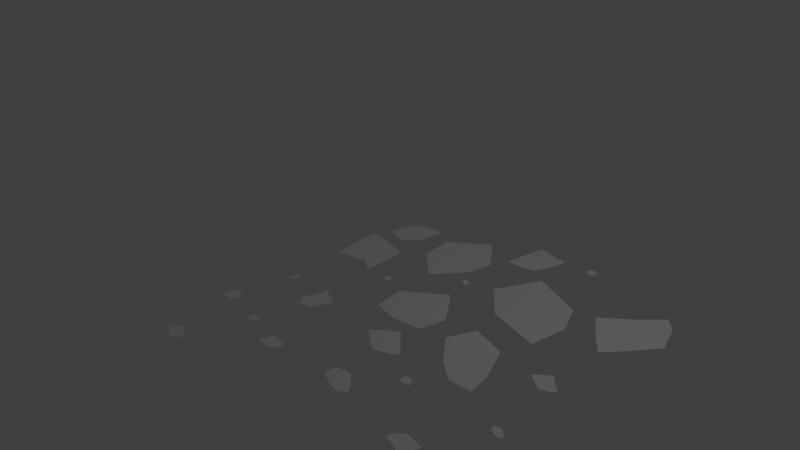 # Source: glass.blend  (saved by Blender 2.79.0; exported with 4.5.12 LTS)
import bpy
from mathutils import Matrix  # noqa: F401  (used for matrix-valued properties, if any)

bpy.ops.wm.read_factory_settings(use_empty=True)
scene = bpy.context.scene
scene.name = 'Scene'

# ---- collections
col_collection_1 = bpy.data.collections.new('Collection 1'); scene.collection.children.link(col_collection_1)

# ---- world
world_world = bpy.data.worlds.new('World'); scene.world = world_world
world_world.color = (0.05088, 0.05088, 0.05088)
world_world.use_sun_shadow = False
world_world.sun_shadow_jitter_overblur = 0.0
world_world.cycles.sampling_method = 'MANUAL'

# ---- cameras
cam_camera = bpy.data.cameras.new('Camera')
cam_camera.clip_end = 100.0
cam_camera.lens = 35.0
cam_camera.sensor_width = 32.0
cam_camera.sensor_height = 18.0
cam_camera.ortho_scale = 7.314
cam_camera.dof.focus_distance = 0.0
cam_camera.dof.aperture_fstop = 128.0

# ---- lights
light_lamp = bpy.data.lights.new('Lamp', 'POINT')
light_lamp.transmission_factor = 0.0
light_lamp.cutoff_distance = 30.0
light_lamp.energy = 100.0
light_lamp.shadow_buffer_clip_start = 1.001
light_lamp.shadow_soft_size = 0.1
light_lamp.shadow_maximum_resolution = 0.006
light_lamp.use_absolute_resolution = True

# ---- meshes
me_plane_026 = bpy.data.meshes.new('Plane.026')
me_plane_026.from_pydata([(-1.073, -0.9064, 0.0), (0.9827, -1.526, 0.0), (-1.322, 1.494, 0.0), (0.9496, 1.109, 0.0), (-1.231, 0.3543, 0.0), (1.566, -0.2625, 0.0), (0.06883, -1.513, 0.0), (-0.1813, 2.6, 0.0), (-0.2781, 0.03655, 0.0), (-6.564, -26.33, 0.0), (-7.73, -33.1, 0.0), (-2.838, -25.88, 0.0), (-3.622, -34.16, 0.0), (-4.605, -26.0, 0.0), (-5.951, -33.31, 0.0), (-7.593, -30.45, 0.0), (-3.143, -29.9, 0.0), (-5.324, -29.44, 0.0), (-1.82, 86.29, 0.0), (-7.506, 103.4, 0.0), (-6.726, 62.17, 0.0), (-14.62, 79.11, 0.0), (-4.291, 73.46, 0.0), (-10.32, 92.54, 0.0), (-4.821, 98.73, 0.0), (-10.67, 69.92, 0.0), (-7.0, 82.97, 0.0), (-17.87, -12.07, 0.0), (-15.66, -10.99, 0.0), (-18.2, -9.306, 0.0), (-16.88, -8.281, 0.0), (-18.03, -10.66, 0.0), (-16.19, -9.053, 0.0), (-16.83, -12.38, 0.0), (-17.53, -8.767, 0.0), (-17.38, -10.1, 0.0), (-56.73, 48.73, 0.0), (-55.5, 69.35, 0.0), (-61.34, 49.44, 0.0), (-61.17, 62.29, 0.0), (-59.07, 49.15, 0.0), (-59.1, 67.3, 0.0), (-54.91, 57.36, 0.0), (-61.29, 55.94, 0.0), (-59.07, 55.6, 0.0), (-37.17, 50.46, 0.0), (-35.55, 49.21, 0.0), (-36.96, 52.57, 0.0), (-35.93, 52.07, 0.0), (-37.06, 51.53, 0.0), (-35.6, 50.95, 0.0), (-36.54, 49.33, 0.0), (-36.44, 52.33, 0.0), (-36.54, 51.31, 0.0), (-45.22, 22.02, 0.0), (-44.37, 23.79, 0.0), (-46.48, 23.34, 0.0), (-45.65, 25.77, 0.0), (-45.89, 22.68, 0.0), (-44.94, 24.57, 0.0), (-44.6, 22.98, 0.0), (-46.1, 24.55, 0.0), (-45.41, 23.54, 0.0), (-55.58, -8.727, 0.0), (-55.8, -12.0, 0.0), (-54.25, -9.539, 0.0), (-54.55, -12.54, 0.0), (-54.92, -9.146, 0.0), (-55.25, -13.39, 0.0), (-55.54, -10.65, 0.0), (-54.39, -11.06, 0.0), (-55.05, -10.66, 0.0), (-45.43, -41.58, 0.0), (-45.25, -38.24, 0.0), (-47.06, -42.86, 0.0), (-47.12, -38.95, 0.0), (-46.28, -42.3, 0.0), (-46.05, -38.66, 0.0), (-45.18, -39.46, 0.0), (-47.12, -40.98, 0.0), (-46.13, -40.56, 0.0), (-36.31, -43.6, 0.0), (-35.99, -37.64, 0.0), (-39.22, -45.87, 0.0), (-39.34, -38.91, 0.0), (-37.83, -44.87, 0.0), (-37.42, -38.38, 0.0), (-35.86, -39.8, 0.0), (-39.34, -42.53, 0.0), (-37.57, -41.78, 0.0), (-48.66, -74.54, 0.0), (-46.78, -70.59, 0.0), (-51.47, -71.6, 0.0), (-49.64, -66.2, 0.0), (-50.16, -73.07, 0.0), (-48.05, -68.87, 0.0), (-47.28, -72.42, 0.0), (-50.64, -68.91, 0.0), (-49.1, -71.17, 0.0), (-27.53, 104.0, 0.0), (-26.5, 101.8, 0.0), (-26.61, 106.5, 0.0), (-25.65, 104.5, 0.0), (-27.06, 105.2, 0.0), (-25.66, 102.6, 0.0), (-27.25, 101.9, 0.0), (-26.12, 105.5, 0.0), (-26.57, 104.3, 0.0), (-57.13, -40.22, 0.0), (-55.32, -43.97, 0.0), (-55.52, -35.85, 0.0), (-53.84, -39.36, 0.0), (-56.3, -38.01, 0.0), (-53.85, -42.64, 0.0), (-56.63, -43.88, 0.0), (-54.66, -37.59, 0.0), (-55.43, -39.69, 0.0), (-4.538, 27.54, 0.0), (-2.262, 32.31, 0.0), (-7.928, 31.09, 0.0), (-5.712, 37.61, 0.0), (-6.339, 29.32, 0.0), (-3.801, 34.39, 0.0), (-2.869, 30.11, 0.0), (-6.919, 34.34, 0.0), (-5.069, 31.61, 0.0), (-25.35, -33.76, 0.0), (-20.52, -35.21, 0.0), (-25.93, -28.11, 0.0), (-20.59, -29.02, 0.0), (-25.72, -30.79, 0.0), (-19.14, -32.24, 0.0), (-22.66, -35.18, 0.0), (-23.25, -25.51, 0.0), (-23.48, -31.54, 0.0), (-23.43, 18.1, 0.0), (-13.65, 2.865, 0.0), (-22.24, 31.71, 0.0), (-11.13, 16.4, 0.0), (-22.94, 25.4, 0.0), (-9.408, 5.826, 0.0), (-18.26, 8.307, 0.0), (-15.34, 30.59, 0.0), (-18.44, 18.19, 0.0), (-32.93, 82.61, 0.0), (-32.42, 100.7, 0.0), (-38.36, 78.41, 0.0), (-38.69, 100.1, 0.0), (-35.77, 80.15, 0.0), (-35.09, 99.8, 0.0), (-32.15, 93.9, 0.0), (-38.63, 88.85, 0.0), (-35.32, 89.46, 0.0), (-26.95, -10.61, 0.0), (-23.31, -3.015, 0.0), (-32.35, -4.954, 0.0), (-28.82, 5.444, 0.0), (-29.82, -7.78, 0.0), (-25.77, 0.2983, 0.0), (-24.28, -6.526, 0.0), (-30.74, 0.2204, 0.0), (-27.79, -4.128, 0.0), (-31.6, 57.61, 0.0), (-14.3, 44.23, 0.0), (-29.37, 80.23, 0.0), (-18.38, 74.87, 0.0), (-30.42, 69.08, 0.0), (-14.79, 62.87, 0.0), (-24.82, 45.57, 0.0), (-23.8, 77.7, 0.0), (-24.87, 66.79, 0.0), (-51.55, 66.05, 0.0), (-42.56, 41.16, 0.0), (-45.47, 82.59, 0.0), (-39.11, 69.31, 0.0), (-48.43, 74.4, 0.0), (-39.12, 56.67, 0.0), (-49.41, 50.78, 0.0), (-42.21, 76.01, 0.0), (-45.15, 68.04, 0.0), (-47.35, -4.487, 0.0), (-48.05, -15.0, 0.0), (-43.05, -7.097, 0.0), (-44.03, -16.73, 0.0), (-45.2, -5.835, 0.0), (-46.29, -19.47, 0.0), (-47.21, -10.68, 0.0), (-43.51, -11.98, 0.0), (-45.62, -10.71, 0.0), (-40.24, 22.23, 0.0), (-33.39, 8.051, 0.0), (-34.15, 38.76, 0.0), (-27.8, 25.49, 0.0), (-37.12, 30.57, 0.0), (-27.85, 13.06, 0.0), (-38.37, 8.38, 0.0), (-30.9, 32.18, 0.0), (-33.83, 24.21, 0.0), (-59.44, 16.84, 0.0), (-50.37, 19.92, 0.0), (-62.55, 41.23, 0.0), (-52.44, 41.74, 0.0), (-61.2, 29.53, 0.0), (-51.43, 30.88, 0.0), (-53.21, 23.26, 0.0), (-57.7, 41.98, 0.0), (-56.47, 30.6, 0.0), (-1.073, -0.9064, 0.08352), (0.9827, -1.526, 0.08352), (-1.322, 1.494, 0.08352), (0.9496, 1.109, 0.08352), (-1.231, 0.3543, 0.08352), (1.566, -0.2625, 0.08352), (0.06883, -1.513, 0.08352), (-0.1813, 2.6, 0.08352), (-0.2781, 0.03655, 0.08352), (-6.564, -26.33, 0.08352), (-7.73, -33.1, 0.08352), (-2.838, -25.88, 0.08352), (-3.622, -34.16, 0.08352), (-4.605, -26.0, 0.08352), (-5.951, -33.31, 0.08352), (-7.593, -30.45, 0.08352), (-3.143, -29.9, 0.08352), (-5.324, -29.44, 0.08352), (-1.82, 86.29, 0.08352), (-7.506, 103.4, 0.08352), (-6.726, 62.17, 0.08352), (-14.62, 79.11, 0.08352), (-4.291, 73.46, 0.08352), (-10.32, 92.54, 0.08352), (-4.821, 98.73, 0.08352), (-10.67, 69.92, 0.08352), (-7.0, 82.97, 0.08352), (-17.87, -12.07, 0.08352), (-15.66, -10.99, 0.08352), (-18.2, -9.306, 0.08352), (-16.88, -8.281, 0.08352), (-18.03, -10.66, 0.08352), (-16.19, -9.053, 0.08352), (-16.83, -12.38, 0.08352), (-17.53, -8.767, 0.08352), (-17.38, -10.1, 0.08352), (-56.73, 48.73, 0.08352), (-55.5, 69.35, 0.08352), (-61.34, 49.44, 0.08352), (-61.17, 62.29, 0.08352), (-59.07, 49.15, 0.08352), (-59.1, 67.3, 0.08352), (-54.91, 57.36, 0.08352), (-61.29, 55.94, 0.08352), (-59.07, 55.6, 0.08352), (-37.17, 50.46, 0.08352), (-35.55, 49.21, 0.08352), (-36.96, 52.57, 0.08352), (-35.93, 52.07, 0.08352), (-37.06, 51.53, 0.08352), (-35.6, 50.95, 0.08352), (-36.54, 49.33, 0.08352), (-36.44, 52.33, 0.08352), (-36.54, 51.31, 0.08352), (-45.22, 22.02, 0.08352), (-44.37, 23.79, 0.08352), (-46.48, 23.34, 0.08352), (-45.65, 25.77, 0.08352), (-45.89, 22.68, 0.08352), (-44.94, 24.57, 0.08352), (-44.6, 22.98, 0.08352), (-46.1, 24.55, 0.08352), (-45.41, 23.54, 0.08352), (-55.58, -8.727, 0.08352), (-55.8, -12.0, 0.08352), (-54.25, -9.539, 0.08352), (-54.55, -12.54, 0.08352), (-54.92, -9.146, 0.08352), (-55.25, -13.39, 0.08352), (-55.54, -10.65, 0.08352), (-54.39, -11.06, 0.08352), (-55.05, -10.66, 0.08352), (-45.43, -41.58, 0.08352), (-45.25, -38.24, 0.08352), (-47.06, -42.86, 0.08352), (-47.12, -38.95, 0.08352), (-46.28, -42.3, 0.08352), (-46.05, -38.66, 0.08352), (-45.18, -39.46, 0.08352), (-47.12, -40.98, 0.08352), (-46.13, -40.56, 0.08352), (-36.31, -43.6, 0.08352), (-35.99, -37.64, 0.08352), (-39.22, -45.87, 0.08352), (-39.34, -38.91, 0.08352), (-37.83, -44.87, 0.08352), (-37.42, -38.38, 0.08352), (-35.86, -39.8, 0.08352), (-39.34, -42.53, 0.08352), (-37.57, -41.78, 0.08352), (-48.66, -74.54, 0.08352), (-46.78, -70.59, 0.08352), (-51.47, -71.6, 0.08352), (-49.64, -66.2, 0.08352), (-50.16, -73.07, 0.08352), (-48.05, -68.87, 0.08352), (-47.28, -72.42, 0.08352), (-50.64, -68.91, 0.08352), (-49.1, -71.17, 0.08352), (-27.53, 104.0, 0.08352), (-26.5, 101.8, 0.08352), (-26.61, 106.5, 0.08352), (-25.65, 104.5, 0.08352), (-27.06, 105.2, 0.08352), (-25.66, 102.6, 0.08352), (-27.25, 101.9, 0.08352), (-26.12, 105.5, 0.08352), (-26.57, 104.3, 0.08352), (-57.13, -40.22, 0.08352), (-55.32, -43.97, 0.08352), (-55.52, -35.85, 0.08352), (-53.84, -39.36, 0.08352), (-56.3, -38.01, 0.08352), (-53.85, -42.64, 0.08352), (-56.63, -43.88, 0.08352), (-54.66, -37.59, 0.08352), (-55.43, -39.69, 0.08352), (-4.538, 27.54, 0.08352), (-2.262, 32.31, 0.08352), (-7.928, 31.09, 0.08352), (-5.712, 37.61, 0.08352), (-6.339, 29.32, 0.08352), (-3.801, 34.39, 0.08352), (-2.869, 30.11, 0.08352), (-6.919, 34.34, 0.08352), (-5.069, 31.61, 0.08352), (-25.35, -33.76, 0.08352), (-20.52, -35.21, 0.08352), (-25.93, -28.11, 0.08352), (-20.59, -29.02, 0.08352), (-25.72, -30.79, 0.08352), (-19.14, -32.24, 0.08352), (-22.66, -35.18, 0.08352), (-23.25, -25.51, 0.08352), (-23.48, -31.54, 0.08352), (-23.43, 18.1, 0.08352), (-13.65, 2.865, 0.08352), (-22.24, 31.71, 0.08352), (-11.13, 16.4, 0.08352), (-22.94, 25.4, 0.08352), (-9.408, 5.826, 0.08352), (-18.26, 8.307, 0.08352), (-15.34, 30.59, 0.08352), (-18.44, 18.19, 0.08352), (-32.93, 82.61, 0.08352), (-32.42, 100.7, 0.08352), (-38.36, 78.41, 0.08352), (-38.69, 100.1, 0.08352), (-35.77, 80.15, 0.08352), (-35.09, 99.8, 0.08352), (-32.15, 93.9, 0.08352), (-38.63, 88.85, 0.08352), (-35.32, 89.46, 0.08352), (-26.95, -10.61, 0.08352), (-23.31, -3.015, 0.08352), (-32.35, -4.954, 0.08352), (-28.82, 5.444, 0.08352), (-29.82, -7.78, 0.08352), (-25.77, 0.2983, 0.08352), (-24.28, -6.526, 0.08352), (-30.74, 0.2204, 0.08352), (-27.79, -4.128, 0.08352), (-31.6, 57.61, 0.08352), (-14.3, 44.23, 0.08352), (-29.37, 80.23, 0.08352), (-18.38, 74.87, 0.08352), (-30.42, 69.08, 0.08352), (-14.79, 62.87, 0.08352), (-24.82, 45.57, 0.08352), (-23.8, 77.7, 0.08352), (-24.87, 66.79, 0.08352), (-51.55, 66.05, 0.08352), (-42.56, 41.16, 0.08352), (-45.47, 82.59, 0.08352), (-39.11, 69.31, 0.08352), (-48.43, 74.4, 0.08352), (-39.12, 56.67, 0.08352), (-49.41, 50.78, 0.08352), (-42.21, 76.01, 0.08352), (-45.15, 68.04, 0.08352), (-47.35, -4.487, 0.08352), (-48.05, -15.0, 0.08352), (-43.05, -7.097, 0.08352), (-44.03, -16.73, 0.08352), (-45.2, -5.835, 0.08352), (-46.29, -19.47, 0.08352), (-47.21, -10.68, 0.08352), (-43.51, -11.98, 0.08352), (-45.62, -10.71, 0.08352), (-40.24, 22.23, 0.08352), (-33.39, 8.051, 0.08352), (-34.15, 38.76, 0.08352), (-27.8, 25.49, 0.08352), (-37.12, 30.57, 0.08352), (-27.85, 13.06, 0.08352), (-38.37, 8.38, 0.08352), (-30.9, 32.18, 0.08352), (-33.83, 24.21, 0.08352), (-59.44, 16.84, 0.08352), (-50.37, 19.92, 0.08352), (-62.55, 41.23, 0.08352), (-52.44, 41.74, 0.08352), (-61.2, 29.53, 0.08352), (-51.43, 30.88, 0.08352), (-53.21, 23.26, 0.08352), (-57.7, 41.98, 0.08352), (-56.47, 30.6, 0.08352)], [], [(8, 7, 3, 5), (6, 8, 5, 1), (0, 4, 8, 6), (4, 2, 7, 8), (17, 16, 12, 14), (15, 17, 14, 10), (9, 13, 17, 15), (13, 11, 16, 17), (26, 25, 21, 23), (24, 26, 23, 19), (18, 22, 26, 24), (22, 20, 25, 26), (35, 34, 30, 32), (33, 35, 32, 28), (27, 31, 35, 33), (31, 29, 34, 35), (44, 43, 39, 41), (42, 44, 41, 37), (36, 40, 44, 42), (40, 38, 43, 44), (53, 52, 48, 50), (51, 53, 50, 46), (45, 49, 53, 51), (49, 47, 52, 53), (62, 61, 57, 59), (60, 62, 59, 55), (54, 58, 62, 60), (58, 56, 61, 62), (71, 70, 66, 68), (69, 71, 68, 64), (63, 67, 71, 69), (67, 65, 70, 71), (80, 79, 75, 77), (78, 80, 77, 73), (72, 76, 80, 78), (76, 74, 79, 80), (89, 88, 84, 86), (87, 89, 86, 82), (81, 85, 89, 87), (85, 83, 88, 89), (98, 97, 93, 95), (96, 98, 95, 91), (90, 94, 98, 96), (94, 92, 97, 98), (107, 106, 102, 104), (105, 107, 104, 100), (99, 103, 107, 105), (103, 101, 106, 107), (116, 115, 111, 113), (114, 116, 113, 109), (108, 112, 116, 114), (112, 110, 115, 116), (125, 124, 120, 122), (123, 125, 122, 118), (117, 121, 125, 123), (121, 119, 124, 125), (134, 133, 129, 131), (132, 134, 131, 127), (126, 130, 134, 132), (130, 128, 133, 134), (143, 142, 138, 140), (141, 143, 140, 136), (135, 139, 143, 141), (139, 137, 142, 143), (152, 151, 147, 149), (150, 152, 149, 145), (144, 148, 152, 150), (148, 146, 151, 152), (161, 160, 156, 158), (159, 161, 158, 154), (153, 157, 161, 159), (157, 155, 160, 161), (170, 169, 165, 167), (168, 170, 167, 163), (162, 166, 170, 168), (166, 164, 169, 170), (179, 178, 174, 176), (177, 179, 176, 172), (171, 175, 179, 177), (175, 173, 178, 179), (188, 187, 183, 185), (186, 188, 185, 181), (180, 184, 188, 186), (184, 182, 187, 188), (197, 196, 192, 194), (195, 197, 194, 190), (189, 193, 197, 195), (193, 191, 196, 197), (206, 205, 201, 203), (204, 206, 203, 199), (198, 202, 206, 204), (202, 200, 205, 206), (215, 212, 210, 214), (213, 208, 212, 215), (207, 213, 215, 211), (211, 215, 214, 209), (224, 221, 219, 223), (222, 217, 221, 224), (216, 222, 224, 220), (220, 224, 223, 218), (233, 230, 228, 232), (231, 226, 230, 233), (225, 231, 233, 229), (229, 233, 232, 227), (242, 239, 237, 241), (240, 235, 239, 242), (234, 240, 242, 238), (238, 242, 241, 236), (251, 248, 246, 250), (249, 244, 248, 251), (243, 249, 251, 247), (247, 251, 250, 245), (260, 257, 255, 259), (258, 253, 257, 260), (252, 258, 260, 256), (256, 260, 259, 254), (269, 266, 264, 268), (267, 262, 266, 269), (261, 267, 269, 265), (265, 269, 268, 263), (278, 275, 273, 277), (276, 271, 275, 278), (270, 276, 278, 274), (274, 278, 277, 272), (287, 284, 282, 286), (285, 280, 284, 287), (279, 285, 287, 283), (283, 287, 286, 281), (296, 293, 291, 295), (294, 289, 293, 296), (288, 294, 296, 292), (292, 296, 295, 290), (305, 302, 300, 304), (303, 298, 302, 305), (297, 303, 305, 301), (301, 305, 304, 299), (314, 311, 309, 313), (312, 307, 311, 314), (306, 312, 314, 310), (310, 314, 313, 308), (323, 320, 318, 322), (321, 316, 320, 323), (315, 321, 323, 319), (319, 323, 322, 317), (332, 329, 327, 331), (330, 325, 329, 332), (324, 330, 332, 328), (328, 332, 331, 326), (341, 338, 336, 340), (339, 334, 338, 341), (333, 339, 341, 337), (337, 341, 340, 335), (350, 347, 345, 349), (348, 343, 347, 350), (342, 348, 350, 346), (346, 350, 349, 344), (359, 356, 354, 358), (357, 352, 356, 359), (351, 357, 359, 355), (355, 359, 358, 353), (368, 365, 363, 367), (366, 361, 365, 368), (360, 366, 368, 364), (364, 368, 367, 362), (377, 374, 372, 376), (375, 370, 374, 377), (369, 375, 377, 373), (373, 377, 376, 371), (386, 383, 381, 385), (384, 379, 383, 386), (378, 384, 386, 382), (382, 386, 385, 380), (395, 392, 390, 394), (393, 388, 392, 395), (387, 393, 395, 391), (391, 395, 394, 389), (404, 401, 399, 403), (402, 397, 401, 404), (396, 402, 404, 400), (400, 404, 403, 398), (413, 410, 408, 412), (411, 406, 410, 413), (405, 411, 413, 409), (409, 413, 412, 407), (130, 126, 333, 337), (198, 204, 411, 405), (14, 12, 219, 221), (164, 166, 373, 371), (132, 127, 334, 339), (201, 205, 412, 408), (16, 11, 218, 223), (163, 167, 374, 370), (45, 51, 258, 252), (131, 129, 336, 338), (11, 13, 220, 218), (48, 52, 259, 255), (133, 128, 335, 340), (10, 14, 221, 217), (94, 90, 297, 301), (162, 168, 375, 369), (128, 130, 337, 335), (96, 91, 298, 303), (165, 169, 376, 372), (127, 131, 338, 334), (9, 15, 222, 216), (95, 93, 300, 302), (12, 16, 223, 219), (97, 92, 299, 304), (58, 54, 261, 265), (126, 132, 339, 333), (92, 94, 301, 299), (60, 55, 262, 267), (129, 133, 340, 336), (91, 95, 302, 298), (175, 171, 378, 382), (59, 57, 264, 266), (177, 172, 379, 384), (61, 56, 263, 268), (22, 18, 225, 229), (90, 96, 303, 297), (176, 174, 381, 383), (56, 58, 265, 263), (24, 19, 226, 231), (93, 97, 304, 300), (178, 173, 380, 385), (55, 59, 266, 262), (139, 135, 342, 346), (23, 21, 228, 230), (173, 175, 382, 380), (141, 136, 343, 348), (25, 20, 227, 232), (172, 176, 383, 379), (54, 60, 267, 261), (140, 138, 345, 347), (20, 22, 229, 227), (57, 61, 268, 264), (142, 137, 344, 349), (19, 23, 230, 226), (103, 99, 306, 310), (171, 177, 384, 378), (137, 139, 346, 344), (105, 100, 307, 312), (174, 178, 385, 381), (136, 140, 347, 343), (18, 24, 231, 225), (104, 102, 309, 311), (21, 25, 232, 228), (106, 101, 308, 313), (67, 63, 270, 274), (135, 141, 348, 342), (101, 103, 310, 308), (69, 64, 271, 276), (138, 142, 349, 345), (100, 104, 311, 307), (184, 180, 387, 391), (68, 66, 273, 275), (186, 181, 388, 393), (70, 65, 272, 277), (31, 27, 234, 238), (99, 105, 312, 306), (185, 183, 390, 392), (65, 67, 274, 272), (33, 28, 235, 240), (102, 106, 313, 309), (187, 182, 389, 394), (64, 68, 275, 271), (148, 144, 351, 355), (32, 30, 237, 239), (182, 184, 391, 389), (150, 145, 352, 357), (34, 29, 236, 241), (181, 185, 392, 388), (63, 69, 276, 270), (149, 147, 354, 356), (29, 31, 238, 236), (66, 70, 277, 273), (151, 146, 353, 358), (28, 32, 239, 235), (112, 108, 315, 319), (180, 186, 393, 387), (146, 148, 355, 353), (114, 109, 316, 321), (183, 187, 394, 390), (145, 149, 356, 352), (27, 33, 240, 234), (113, 111, 318, 320), (30, 34, 241, 237), (115, 110, 317, 322), (76, 72, 279, 283), (144, 150, 357, 351), (110, 112, 319, 317), (78, 73, 280, 285), (147, 151, 358, 354), (109, 113, 320, 316), (193, 189, 396, 400), (77, 75, 282, 284), (195, 190, 397, 402), (79, 74, 281, 286), (40, 36, 243, 247), (108, 114, 321, 315), (194, 192, 399, 401), (74, 76, 283, 281), (42, 37, 244, 249), (111, 115, 322, 318), (196, 191, 398, 403), (73, 77, 284, 280), (157, 153, 360, 364), (41, 39, 246, 248), (191, 193, 400, 398), (159, 154, 361, 366), (43, 38, 245, 250), (190, 194, 401, 397), (4, 0, 207, 211), (72, 78, 285, 279), (158, 156, 363, 365), (38, 40, 247, 245), (6, 1, 208, 213), (75, 79, 286, 282), (160, 155, 362, 367), (37, 41, 248, 244), (121, 117, 324, 328), (189, 195, 402, 396), (5, 3, 210, 212), (155, 157, 364, 362), (123, 118, 325, 330), (192, 196, 403, 399), (7, 2, 209, 214), (154, 158, 365, 361), (36, 42, 249, 243), (122, 120, 327, 329), (2, 4, 211, 209), (39, 43, 250, 246), (124, 119, 326, 331), (1, 5, 212, 208), (85, 81, 288, 292), (153, 159, 366, 360), (119, 121, 328, 326), (87, 82, 289, 294), (156, 160, 367, 363), (118, 122, 329, 325), (202, 198, 405, 409), (0, 6, 213, 207), (86, 84, 291, 293), (204, 199, 406, 411), (3, 7, 214, 210), (88, 83, 290, 295), (49, 45, 252, 256), (117, 123, 330, 324), (203, 201, 408, 410), (83, 85, 292, 290), (51, 46, 253, 258), (120, 124, 331, 327), (205, 200, 407, 412), (82, 86, 293, 289), (166, 162, 369, 373), (50, 48, 255, 257), (200, 202, 409, 407), (168, 163, 370, 375), (52, 47, 254, 259), (199, 203, 410, 406), (13, 9, 216, 220), (81, 87, 294, 288), (167, 165, 372, 374), (47, 49, 256, 254), (15, 10, 217, 222), (84, 88, 295, 291), (169, 164, 371, 376), (46, 50, 257, 253)])
_uv = me_plane_026.uv_layers.new(name='UVMap')
_uv.uv.foreach_set('vector', [0.01435, 0.9435, 0.03374, 0.9197, 0.03374, 0.9421, 0.02971, 0.9597, 0.006482, 0.9608, 0.01435, 0.9435, 0.02971, 0.9597, 0.01507, 0.9675, 0.0, 0.9467, 0.007589, 0.9336, 0.01435, 0.9435, 0.006482, 0.9608, 0.007589, 0.9336, 0.01494, 0.922, 0.03374, 0.9197, 0.01435, 0.9435, 0.5699, 0.9029, 0.5963, 0.9055, 0.5963, 0.9569, 0.5676, 0.9499, 0.5443, 0.918, 0.5699, 0.9029, 0.5676, 0.9499, 0.5462, 0.9497, 0.551, 0.8676, 0.5738, 0.861, 0.5699, 0.9029, 0.5443, 0.918, 0.5738, 0.861, 0.5946, 0.8572, 0.5963, 0.9055, 0.5699, 0.9029, 0.7811, 0.2395, 0.7676, 0.4015, 0.7005, 0.3023, 0.7206, 0.1345, 0.771, 0.04911, 0.7811, 0.2395, 0.7206, 0.1345, 0.729, 0.0, 0.8342, 0.1888, 0.8342, 0.3453, 0.7811, 0.2395, 0.771, 0.04911, 0.8342, 0.3453, 0.8312, 0.4837, 0.7676, 0.4015, 0.7811, 0.2395, 0.08035, 0.9477, 0.08035, 0.9637, 0.07189, 0.9686, 0.06481, 0.9584, 0.07717, 0.9197, 0.08035, 0.9477, 0.06481, 0.9584, 0.06136, 0.9346, 0.08899, 0.9249, 0.08891, 0.9419, 0.08035, 0.9477, 0.07717, 0.9197, 0.08891, 0.9419, 0.08899, 0.9583, 0.08035, 0.9637, 0.08035, 0.9477, 0.8978, 0.8324, 0.9244, 0.8359, 0.9244, 0.9121, 0.9009, 0.9726, 0.8487, 0.8544, 0.8978, 0.8324, 0.9009, 0.9726, 0.8583, 0.9979, 0.8684, 0.7507, 0.8964, 0.7551, 0.8978, 0.8324, 0.8487, 0.8544, 0.8964, 0.7551, 0.9235, 0.7581, 0.9244, 0.8359, 0.8978, 0.8324, 0.9341, 0.725, 0.9356, 0.7129, 0.9415, 0.7162, 0.9452, 0.7297, 0.9335, 0.7488, 0.9341, 0.725, 0.9452, 0.7297, 0.9452, 0.7506, 0.9263, 0.7351, 0.928, 0.7223, 0.9341, 0.725, 0.9335, 0.7488, 0.928, 0.7223, 0.9295, 0.7099, 0.9356, 0.7129, 0.9341, 0.725, 0.6848, 0.7349, 0.6963, 0.744, 0.6955, 0.7596, 0.6831, 0.7484, 0.6735, 0.7314, 0.6848, 0.7349, 0.6831, 0.7484, 0.6739, 0.7416, 0.6772, 0.7183, 0.6872, 0.7234, 0.6848, 0.7349, 0.6735, 0.7314, 0.6872, 0.7234, 0.6963, 0.7289, 0.6963, 0.744, 0.6848, 0.7349, 0.6821, 0.8337, 0.674, 0.8295, 0.6748, 0.8117, 0.6824, 0.8009, 0.688, 0.8334, 0.6821, 0.8337, 0.6824, 0.8009, 0.6901, 0.8171, 0.6901, 0.8564, 0.6818, 0.8519, 0.6821, 0.8337, 0.688, 0.8334, 0.6818, 0.8519, 0.6735, 0.8478, 0.674, 0.8295, 0.6821, 0.8337, 0.6849, 0.524, 0.6968, 0.519, 0.6968, 0.5433, 0.6839, 0.5468, 0.6735, 0.5373, 0.6849, 0.524, 0.6839, 0.5468, 0.6744, 0.5518, 0.6765, 0.5118, 0.6867, 0.5032, 0.6849, 0.524, 0.6735, 0.5373, 0.6867, 0.5032, 0.696, 0.4965, 0.6968, 0.519, 0.6849, 0.524, 0.3799, 0.7821, 0.401, 0.7731, 0.401, 0.8165, 0.378, 0.8228, 0.3595, 0.8057, 0.3799, 0.7821, 0.378, 0.8228, 0.361, 0.8317, 0.3648, 0.7603, 0.383, 0.745, 0.3799, 0.7821, 0.3595, 0.8057, 0.383, 0.745, 0.3996, 0.733, 0.401, 0.7731, 0.3799, 0.7821, 0.2563, 0.8411, 0.2818, 0.8615, 0.28, 0.8961, 0.2525, 0.8711, 0.2311, 0.8333, 0.2563, 0.8411, 0.2525, 0.8711, 0.2319, 0.856, 0.2394, 0.8041, 0.2616, 0.8156, 0.2563, 0.8411, 0.2311, 0.8333, 0.2616, 0.8156, 0.2818, 0.8277, 0.2818, 0.8615, 0.2563, 0.8411, 0.6851, 0.689, 0.6903, 0.6746, 0.6959, 0.6867, 0.6959, 0.7091, 0.677, 0.7177, 0.6851, 0.689, 0.6959, 0.7091, 0.686, 0.7183, 0.6735, 0.6926, 0.6791, 0.6775, 0.6851, 0.689, 0.677, 0.7177, 0.6791, 0.6775, 0.6844, 0.6627, 0.6903, 0.6746, 0.6851, 0.689, 0.2513, 0.9422, 0.2605, 0.9169, 0.2703, 0.9381, 0.2703, 0.9774, 0.2372, 0.9924, 0.2513, 0.9422, 0.2703, 0.9774, 0.2529, 0.9934, 0.2311, 0.9485, 0.2409, 0.9221, 0.2513, 0.9422, 0.2372, 0.9924, 0.2409, 0.9221, 0.2501, 0.8961, 0.2605, 0.9169, 0.2513, 0.9422, 0.5136, 0.9019, 0.5443, 0.9265, 0.5422, 0.9683, 0.509, 0.9381, 0.4833, 0.8925, 0.5136, 0.9019, 0.509, 0.9381, 0.4841, 0.9198, 0.4932, 0.8572, 0.52, 0.8712, 0.5136, 0.9019, 0.4833, 0.8925, 0.52, 0.8712, 0.5443, 0.8858, 0.5443, 0.9265, 0.5136, 0.9019, 0.7343, 0.9076, 0.7799, 0.8517, 0.7799, 0.9045, 0.7704, 0.9457, 0.7158, 0.9483, 0.7343, 0.9076, 0.7704, 0.9457, 0.736, 0.9642, 0.7005, 0.9152, 0.7184, 0.8843, 0.7343, 0.9076, 0.7158, 0.9483, 0.7184, 0.8843, 0.7357, 0.8571, 0.7799, 0.8517, 0.7343, 0.9076, 0.5961, 0.6648, 0.6735, 0.5328, 0.6735, 0.7103, 0.6574, 0.8376, 0.5646, 0.779, 0.5961, 0.6648, 0.6574, 0.8376, 0.5989, 0.8572, 0.5387, 0.6489, 0.569, 0.5666, 0.5961, 0.6648, 0.5646, 0.779, 0.569, 0.5666, 0.5984, 0.4965, 0.6735, 0.5328, 0.5961, 0.6648, 0.32, 0.8653, 0.3595, 0.8582, 0.3595, 0.9924, 0.3166, 0.9892, 0.2819, 0.9183, 0.32, 0.8653, 0.3166, 0.9892, 0.2847, 1.0, 0.2919, 0.7831, 0.3259, 0.7537, 0.32, 0.8653, 0.2819, 0.9183, 0.3259, 0.7537, 0.3569, 0.733, 0.3595, 0.8582, 0.32, 0.8653, 0.8827, 0.3682, 0.9317, 0.4075, 0.9283, 0.4741, 0.8753, 0.4261, 0.8342, 0.3533, 0.8827, 0.3682, 0.8753, 0.4261, 0.8357, 0.3969, 0.8501, 0.297, 0.8928, 0.3192, 0.8827, 0.3682, 0.8342, 0.3533, 0.8928, 0.3192, 0.9317, 0.3425, 0.9317, 0.4075, 0.8827, 0.3682, 0.08302, 0.1624, 0.09922, 0.03215, 0.163, 0.06767, 0.202, 0.2126, 0.07703, 0.4168, 0.08302, 0.1624, 0.202, 0.2126, 0.202, 0.436, 0.0, 0.2704, 0.01763, 0.1333, 0.08302, 0.1624, 0.07703, 0.4168, 0.01763, 0.1333, 0.03364, 0.0, 0.09922, 0.03215, 0.08302, 0.1624, 0.6286, 0.1744, 0.6636, 0.07885, 0.7005, 0.1591, 0.7005, 0.3106, 0.5779, 0.3812, 0.6286, 0.1744, 0.7005, 0.3106, 0.6596, 0.4965, 0.5522, 0.1982, 0.5894, 0.09816, 0.6286, 0.1744, 0.5779, 0.3812, 0.5894, 0.09816, 0.6247, 0.0, 0.6636, 0.07885, 0.6286, 0.1744, 0.9593, 0.4024, 0.9333, 0.3888, 0.9356, 0.3316, 0.9604, 0.297, 0.9783, 0.4015, 0.9593, 0.4024, 0.9604, 0.297, 0.9849, 0.349, 0.9849, 0.4754, 0.9583, 0.4609, 0.9593, 0.4024, 0.9783, 0.4015, 0.9583, 0.4609, 0.9317, 0.4476, 0.9333, 0.3888, 0.9593, 0.4024, 0.21, 0.6104, 0.2446, 0.5148, 0.2819, 0.5948, 0.2819, 0.7438, 0.1566, 0.8004, 0.21, 0.6104, 0.2819, 0.7438, 0.216, 0.8041, 0.1337, 0.6345, 0.1705, 0.5343, 0.21, 0.6104, 0.1566, 0.8004, 0.1705, 0.5343, 0.2055, 0.436, 0.2446, 0.5148, 0.21, 0.6104, 0.3449, 0.5958, 0.3438, 0.733, 0.2819, 0.7229, 0.2848, 0.5923, 0.3163, 0.5039, 0.3449, 0.5958, 0.2848, 0.5923, 0.2873, 0.4602, 0.3989, 0.436, 0.4023, 0.5896, 0.3449, 0.5958, 0.3163, 0.5039, 0.4023, 0.5896, 0.4023, 0.7308, 0.3438, 0.733, 0.3449, 0.5958, 0.9407, 0.6861, 0.956, 0.6699, 0.9601, 0.6874, 0.9601, 0.7099, 0.9328, 0.6688, 0.9414, 0.6621, 0.956, 0.6699, 0.9407, 0.6861, 0.9263, 0.6829, 0.9328, 0.6688, 0.9407, 0.6861, 0.9339, 0.696, 0.9339, 0.696, 0.9407, 0.6861, 0.9601, 0.7099, 0.9413, 0.7076, 0.6219, 0.9113, 0.6196, 0.8643, 0.6483, 0.8572, 0.6483, 0.9086, 0.5963, 0.8961, 0.5982, 0.8645, 0.6196, 0.8643, 0.6219, 0.9113, 0.6031, 0.9466, 0.5963, 0.8961, 0.6219, 0.9113, 0.6258, 0.9532, 0.6258, 0.9532, 0.6219, 0.9113, 0.6483, 0.9086, 0.6466, 0.9569, 0.08054, 0.6802, 0.0201, 0.7852, 0.0, 0.6174, 0.06703, 0.5182, 0.0705, 0.8706, 0.02848, 0.9197, 0.0201, 0.7852, 0.08054, 0.6802, 0.1337, 0.7309, 0.0705, 0.8706, 0.08054, 0.6802, 0.1337, 0.5744, 0.1337, 0.5744, 0.08054, 0.6802, 0.06703, 0.5182, 0.1307, 0.436, 0.05273, 0.9407, 0.03719, 0.9299, 0.04427, 0.9197, 0.05273, 0.9246, 0.04954, 0.9686, 0.03374, 0.9537, 0.03719, 0.9299, 0.05273, 0.9407, 0.06136, 0.9634, 0.04954, 0.9686, 0.05273, 0.9407, 0.06129, 0.9464, 0.06129, 0.9464, 0.05273, 0.9407, 0.05273, 0.9246, 0.06136, 0.93, 0.9735, 0.9162, 0.9765, 0.776, 1.0, 0.8365, 1.0, 0.9127, 0.9244, 0.8942, 0.9339, 0.7507, 0.9765, 0.776, 0.9735, 0.9162, 0.9441, 0.9979, 0.9244, 0.8942, 0.9735, 0.9162, 0.9721, 0.9935, 0.9721, 0.9935, 0.9735, 0.9162, 1.0, 0.9127, 0.9992, 0.9905, 0.1133, 0.9453, 0.1244, 0.9406, 0.1207, 0.9541, 0.1148, 0.9574, 0.1127, 0.9215, 0.1244, 0.9197, 0.1244, 0.9406, 0.1133, 0.9453, 0.1055, 0.9352, 0.1127, 0.9215, 0.1133, 0.9453, 0.1072, 0.948, 0.1072, 0.948, 0.1133, 0.9453, 0.1148, 0.9574, 0.1087, 0.9604, 0.6848, 0.7843, 0.6831, 0.7708, 0.6955, 0.7596, 0.6963, 0.7751, 0.6735, 0.7878, 0.6739, 0.7776, 0.6831, 0.7708, 0.6848, 0.7843, 0.6772, 0.8009, 0.6735, 0.7878, 0.6848, 0.7843, 0.6872, 0.7957, 0.6872, 0.7957, 0.6848, 0.7843, 0.6963, 0.7751, 0.6963, 0.7903, 0.09758, 0.9424, 0.09791, 0.9752, 0.09021, 0.9644, 0.08948, 0.9466, 0.1035, 0.9427, 0.1055, 0.959, 0.09791, 0.9752, 0.09758, 0.9424, 0.1055, 0.9197, 0.1035, 0.9427, 0.09758, 0.9424, 0.09726, 0.9242, 0.09726, 0.9242, 0.09758, 0.9424, 0.08948, 0.9466, 0.08899, 0.9284, 0.6849, 0.5796, 0.6839, 0.5568, 0.6968, 0.5603, 0.6968, 0.5846, 0.6735, 0.5663, 0.6744, 0.5518, 0.6839, 0.5568, 0.6849, 0.5796, 0.6765, 0.5918, 0.6735, 0.5663, 0.6849, 0.5796, 0.6867, 0.6004, 0.6867, 0.6004, 0.6849, 0.5796, 0.6968, 0.5846, 0.696, 0.6071, 0.3799, 0.8813, 0.378, 0.8406, 0.401, 0.8469, 0.401, 0.8903, 0.3595, 0.8576, 0.361, 0.8317, 0.378, 0.8406, 0.3799, 0.8813, 0.3648, 0.9031, 0.3595, 0.8576, 0.3799, 0.8813, 0.383, 0.9184, 0.383, 0.9184, 0.3799, 0.8813, 0.401, 0.8903, 0.3996, 0.9304, 0.6735, 0.9122, 0.6697, 0.8822, 0.6972, 0.8572, 0.6989, 0.8918, 0.6483, 0.92, 0.6491, 0.8973, 0.6697, 0.8822, 0.6735, 0.9122, 0.6566, 0.9492, 0.6483, 0.92, 0.6735, 0.9122, 0.6788, 0.9377, 0.6788, 0.9377, 0.6735, 0.9122, 0.6989, 0.8918, 0.6989, 0.9256, 0.6851, 0.6363, 0.6959, 0.6162, 0.6959, 0.6387, 0.6903, 0.6508, 0.677, 0.6076, 0.686, 0.6071, 0.6959, 0.6162, 0.6851, 0.6363, 0.6735, 0.6327, 0.677, 0.6076, 0.6851, 0.6363, 0.6791, 0.6478, 0.6791, 0.6478, 0.6851, 0.6363, 0.6903, 0.6508, 0.6844, 0.6627, 0.9749, 0.05121, 0.9939, 0.01595, 0.9939, 0.05532, 0.984, 0.0765, 0.9607, 0.000982, 0.9764, 0.0, 0.9939, 0.01595, 0.9749, 0.05121, 0.9547, 0.04483, 0.9607, 0.000982, 0.9749, 0.05121, 0.9644, 0.07133, 0.9644, 0.07133, 0.9749, 0.05121, 0.984, 0.0765, 0.9737, 0.09731, 0.8103, 0.9181, 0.8056, 0.8818, 0.8388, 0.8517, 0.841, 0.8935, 0.7799, 0.9275, 0.7808, 0.9001, 0.8056, 0.8818, 0.8103, 0.9181, 0.7898, 0.9628, 0.7799, 0.9275, 0.8103, 0.9181, 0.8166, 0.9488, 0.8166, 0.9488, 0.8103, 0.9181, 0.841, 0.8935, 0.841, 0.9342, 0.4377, 0.9138, 0.4738, 0.8756, 0.4833, 0.9169, 0.4833, 0.9697, 0.4192, 0.8731, 0.4393, 0.8572, 0.4738, 0.8756, 0.4377, 0.9138, 0.4039, 0.9062, 0.4192, 0.8731, 0.4377, 0.9138, 0.4218, 0.9371, 0.4218, 0.9371, 0.4377, 0.9138, 0.4833, 0.9697, 0.439, 0.9643, 0.4612, 0.6889, 0.5226, 0.5161, 0.5387, 0.6435, 0.5387, 0.8209, 0.4298, 0.5748, 0.4641, 0.4965, 0.5226, 0.5161, 0.4612, 0.6889, 0.4039, 0.7048, 0.4298, 0.5748, 0.4612, 0.6889, 0.4342, 0.7872, 0.4342, 0.7872, 0.4612, 0.6889, 0.5387, 0.8209, 0.4636, 0.8572, 0.8868, 0.6184, 0.8834, 0.4945, 0.9263, 0.4913, 0.9263, 0.6255, 0.8487, 0.5654, 0.8516, 0.4837, 0.8834, 0.4945, 0.8868, 0.6184, 0.8587, 0.7006, 0.8487, 0.5654, 0.8868, 0.6184, 0.8927, 0.7299, 0.8927, 0.7299, 0.8868, 0.6184, 0.9263, 0.6255, 0.9237, 0.7507, 0.1822, 0.91, 0.1748, 0.8521, 0.2277, 0.8041, 0.2311, 0.8707, 0.1337, 0.9249, 0.1351, 0.8813, 0.1748, 0.8521, 0.1822, 0.91, 0.1495, 0.9812, 0.1337, 0.9249, 0.1822, 0.91, 0.1923, 0.959, 0.1923, 0.959, 0.1822, 0.91, 0.2311, 0.8707, 0.2311, 0.9357, 0.285, 0.2736, 0.4039, 0.2235, 0.365, 0.3684, 0.3012, 0.4039, 0.279, 0.01928, 0.4039, 0.0, 0.4039, 0.2235, 0.285, 0.2736, 0.202, 0.1657, 0.279, 0.01928, 0.285, 0.2736, 0.2196, 0.3028, 0.2196, 0.3028, 0.285, 0.2736, 0.3012, 0.4039, 0.2356, 0.436, 0.4803, 0.3221, 0.5522, 0.1859, 0.5522, 0.3374, 0.5153, 0.4177, 0.4296, 0.1153, 0.5113, 0.0, 0.5522, 0.1859, 0.4803, 0.3221, 0.4039, 0.2983, 0.4296, 0.1153, 0.4803, 0.3221, 0.4411, 0.3984, 0.4411, 0.3984, 0.4803, 0.3221, 0.5153, 0.4177, 0.4764, 0.4965, 0.954, 0.5567, 0.955, 0.6621, 0.9303, 0.6274, 0.9279, 0.5702, 0.9729, 0.5576, 0.9795, 0.61, 0.955, 0.6621, 0.954, 0.5567, 0.9795, 0.4837, 0.9729, 0.5576, 0.954, 0.5567, 0.9529, 0.4981, 0.9529, 0.4981, 0.954, 0.5567, 0.9279, 0.5702, 0.9263, 0.5115, 0.7769, 0.6774, 0.8487, 0.544, 0.8487, 0.6929, 0.8115, 0.773, 0.7234, 0.4874, 0.7829, 0.4837, 0.8487, 0.544, 0.7769, 0.6774, 0.7005, 0.6532, 0.7234, 0.4874, 0.7769, 0.6774, 0.7374, 0.7534, 0.7374, 0.7534, 0.7769, 0.6774, 0.8115, 0.773, 0.7724, 0.8517, 0.8972, 0.1372, 0.8371, 0.1408, 0.8342, 0.01013, 0.8961, 0.0, 0.8687, 0.2291, 0.8396, 0.2728, 0.8371, 0.1408, 0.8972, 0.1372, 0.9513, 0.297, 0.8687, 0.2291, 0.8972, 0.1372, 0.9547, 0.1434, 0.9547, 0.1434, 0.8972, 0.1372, 0.8961, 0.0, 0.9547, 0.002224, 0.843, 0.8863, 0.843, 0.8517, 0.8439, 0.8517, 0.8439, 0.8863, 0.8449, 0.9496, 0.8449, 0.8517, 0.8459, 0.8517, 0.8459, 0.9496, 0.6951, 0.8302, 0.6951, 0.8009, 0.696, 0.8009, 0.696, 0.8302, 0.9859, 0.7004, 0.9859, 0.5663, 0.9869, 0.5663, 0.9869, 0.7004, 0.2743, 0.9308, 0.2743, 0.9562, 0.2733, 0.9562, 0.2733, 0.9308, 0.9616, 0.09731, 0.9616, 0.1487, 0.9607, 0.1487, 0.9607, 0.09731, 0.8469, 0.8982, 0.8469, 0.8517, 0.8479, 0.8517, 0.8479, 0.8982, 0.9908, 0.297, 0.9908, 0.5048, 0.9898, 0.5048, 0.9898, 0.297, 0.9492, 0.7221, 0.9492, 0.7099, 0.9501, 0.7099, 0.9501, 0.7221, 0.9601, 0.7505, 0.9601, 0.713, 0.9611, 0.713, 0.9611, 0.7505, 0.1284, 0.9197, 0.1284, 0.9356, 0.1274, 0.9356, 0.1274, 0.9197, 0.1313, 0.9311, 0.1313, 0.9379, 0.1303, 0.9379, 0.1303, 0.9311, 0.843, 0.9531, 0.843, 0.9177, 0.8439, 0.9177, 0.8439, 0.9531, 0.6951, 0.8516, 0.6951, 0.8302, 0.696, 0.8302, 0.696, 0.8516, 0.9482, 0.7285, 0.9482, 0.7493, 0.9472, 0.7493, 0.9472, 0.7285, 0.9859, 0.4282, 0.9859, 0.297, 0.9869, 0.297, 0.9869, 0.4282, 0.843, 0.9177, 0.843, 0.8863, 0.8439, 0.8863, 0.8439, 0.9177, 0.6951, 0.8305, 0.6951, 0.8531, 0.6941, 0.8531, 0.6941, 0.8305, 0.9805, 0.6061, 0.9805, 0.6782, 0.9795, 0.6782, 0.9795, 0.6061, 0.9492, 0.7099, 0.9492, 0.7489, 0.9482, 0.7489, 0.9482, 0.7099, 0.9621, 0.6621, 0.9621, 0.7127, 0.9611, 0.7127, 0.9611, 0.6621, 0.2773, 0.9307, 0.2773, 0.8961, 0.2783, 0.8961, 0.2783, 0.9307, 0.8469, 0.9482, 0.8469, 0.8982, 0.8479, 0.8982, 0.8479, 0.9482, 0.2713, 0.93, 0.2713, 0.9633, 0.2703, 0.9633, 0.2703, 0.93, 0.3605, 0.9397, 0.3605, 0.9304, 0.3615, 0.9304, 0.3615, 0.9397, 0.2743, 0.8961, 0.2743, 0.9308, 0.2733, 0.9308, 0.2733, 0.8961, 0.9482, 0.7099, 0.9482, 0.7285, 0.9472, 0.7285, 0.9472, 0.7099, 0.1323, 0.9299, 0.1323, 0.9197, 0.1333, 0.9197, 0.1333, 0.9299, 0.9601, 0.713, 0.9601, 0.6621, 0.9611, 0.6621, 0.9611, 0.713, 0.2773, 0.9555, 0.2773, 0.9307, 0.2783, 0.9307, 0.2783, 0.9555, 0.6995, 0.8807, 0.6995, 0.7764, 0.7005, 0.7764, 0.7005, 0.8807, 0.6995, 0.8388, 0.6995, 0.8543, 0.6986, 0.8543, 0.6986, 0.8388, 0.6995, 0.5989, 0.6995, 0.4965, 0.7005, 0.4965, 0.7005, 0.5989, 0.1294, 0.9349, 0.1294, 0.9499, 0.1284, 0.9499, 0.1284, 0.9349, 0.9849, 0.5792, 0.9849, 0.4247, 0.9859, 0.4247, 0.9859, 0.5792, 0.6951, 0.8009, 0.6951, 0.8305, 0.6941, 0.8305, 0.6941, 0.8009, 0.6995, 0.6853, 0.6995, 0.8276, 0.6986, 0.8276, 0.6986, 0.6853, 0.3605, 0.9481, 0.3605, 0.9397, 0.3615, 0.9397, 0.3615, 0.9481, 0.2753, 0.8961, 0.2753, 0.956, 0.2743, 0.956, 0.2743, 0.8961, 0.2713, 0.8961, 0.2713, 0.93, 0.2703, 0.93, 0.2703, 0.8961, 0.9567, 0.1766, 0.9567, 0.09731, 0.9577, 0.09731, 0.9577, 0.1766, 0.6995, 0.8276, 0.6995, 0.8388, 0.6986, 0.8388, 0.6986, 0.8276, 0.9849, 0.5513, 0.9849, 0.6389, 0.9839, 0.6389, 0.9839, 0.5513, 0.4033, 0.57, 0.4033, 0.7367, 0.4023, 0.7367, 0.4023, 0.57, 0.6995, 0.983, 0.6995, 0.8807, 0.7005, 0.8807, 0.7005, 0.983, 0.2723, 0.8961, 0.2723, 0.9621, 0.2713, 0.9621, 0.2713, 0.8961, 0.4033, 0.8389, 0.4033, 0.924, 0.4023, 0.924, 0.4023, 0.8389, 0.6995, 0.4965, 0.6995, 0.6853, 0.6986, 0.6853, 0.6986, 0.4965, 0.1323, 0.9432, 0.1323, 0.9299, 0.1333, 0.9299, 0.1333, 0.9432, 0.6976, 0.6687, 0.6976, 0.7806, 0.6966, 0.7806, 0.6966, 0.6687, 0.9849, 0.7164, 0.9849, 0.5792, 0.9859, 0.5792, 0.9859, 0.7164, 0.1294, 0.9197, 0.1294, 0.9349, 0.1284, 0.9349, 0.1284, 0.9197, 0.9888, 0.5897, 0.9888, 0.5163, 0.9898, 0.5163, 0.9898, 0.5897, 0.4033, 0.436, 0.4033, 0.57, 0.4023, 0.57, 0.4023, 0.436, 0.6911, 0.841, 0.6911, 0.8252, 0.6921, 0.8252, 0.6921, 0.841, 0.6995, 0.7764, 0.6995, 0.5989, 0.7005, 0.5989, 0.7005, 0.7764, 0.9849, 0.4754, 0.9849, 0.5513, 0.9839, 0.5513, 0.9839, 0.4754, 0.6969, 0.6071, 0.6969, 0.6161, 0.6959, 0.6161, 0.6959, 0.6071, 0.9567, 0.2553, 0.9567, 0.1766, 0.9577, 0.1766, 0.9577, 0.2553, 0.6976, 0.6179, 0.6976, 0.6687, 0.6966, 0.6687, 0.6966, 0.6179, 0.9849, 0.4247, 0.9849, 0.297, 0.9859, 0.297, 0.9859, 0.4247, 0.1264, 0.9409, 0.1264, 0.9197, 0.1274, 0.9197, 0.1274, 0.9409, 0.4033, 0.7367, 0.4033, 0.8389, 0.4023, 0.8389, 0.4023, 0.7367, 0.1313, 0.9317, 0.1313, 0.9197, 0.1323, 0.9197, 0.1323, 0.9317, 0.3595, 0.9397, 0.3595, 0.9304, 0.3605, 0.9304, 0.3605, 0.9397, 0.9849, 0.6389, 0.9849, 0.7461, 0.9839, 0.7461, 0.9839, 0.6389, 0.6911, 0.8564, 0.6911, 0.841, 0.6921, 0.841, 0.6921, 0.8564, 0.6921, 0.8329, 0.6921, 0.8164, 0.6931, 0.8164, 0.6931, 0.8329, 0.9888, 0.7342, 0.9888, 0.5897, 0.9898, 0.5897, 0.9898, 0.7342, 0.1264, 0.9528, 0.1264, 0.9409, 0.1274, 0.9409, 0.1274, 0.9528, 0.2763, 0.9257, 0.2763, 0.9559, 0.2753, 0.9559, 0.2753, 0.9257, 0.9597, 0.2267, 0.9597, 0.2392, 0.9587, 0.2392, 0.9587, 0.2267, 0.9557, 0.1705, 0.9557, 0.2233, 0.9547, 0.2233, 0.9547, 0.1705, 0.9597, 0.2565, 0.9597, 0.2742, 0.9587, 0.2742, 0.9587, 0.2565, 0.9587, 0.2802, 0.9587, 0.2966, 0.9577, 0.2966, 0.9577, 0.2802, 0.6911, 0.8252, 0.6911, 0.8009, 0.6921, 0.8009, 0.6921, 0.8252, 0.9577, 0.25, 0.9577, 0.2097, 0.9587, 0.2097, 0.9587, 0.25, 0.3595, 0.949, 0.3595, 0.9397, 0.3605, 0.9397, 0.3605, 0.949, 0.9462, 0.75, 0.9462, 0.7296, 0.9472, 0.7296, 0.9472, 0.75, 0.1313, 0.9436, 0.1313, 0.9317, 0.1323, 0.9317, 0.1323, 0.9436, 0.9577, 0.1542, 0.9577, 0.09731, 0.9587, 0.09731, 0.9587, 0.1542, 0.6921, 0.8164, 0.6921, 0.8009, 0.6931, 0.8009, 0.6931, 0.8164, 0.9888, 0.3273, 0.9888, 0.3667, 0.9879, 0.3667, 0.9879, 0.3273, 0.3665, 0.9304, 0.3665, 0.9426, 0.3655, 0.9426, 0.3655, 0.9304, 0.2763, 0.8961, 0.2763, 0.9257, 0.2753, 0.9257, 0.2753, 0.8961, 0.9888, 0.4969, 0.9888, 0.5725, 0.9879, 0.5725, 0.9879, 0.4969, 0.9587, 0.2569, 0.9587, 0.2644, 0.9577, 0.2644, 0.9577, 0.2569, 0.9557, 0.2233, 0.9557, 0.2733, 0.9547, 0.2733, 0.9547, 0.2233, 0.6921, 0.8556, 0.6921, 0.8329, 0.6931, 0.8329, 0.6931, 0.8556, 0.6931, 0.8367, 0.6931, 0.8009, 0.6941, 0.8009, 0.6941, 0.8367, 0.9587, 0.2644, 0.9587, 0.2802, 0.9577, 0.2802, 0.9577, 0.2644, 0.9597, 0.2392, 0.9597, 0.2565, 0.9587, 0.2565, 0.9587, 0.2392, 0.9815, 0.6164, 0.9815, 0.7398, 0.9805, 0.7398, 0.9805, 0.6164, 0.9462, 0.7296, 0.9462, 0.7099, 0.9472, 0.7099, 0.9472, 0.7296, 0.8459, 0.9219, 0.8459, 0.8943, 0.8469, 0.8943, 0.8469, 0.9219, 0.9557, 0.09731, 0.9557, 0.1705, 0.9547, 0.1705, 0.9547, 0.09731, 0.9888, 0.297, 0.9888, 0.3273, 0.9879, 0.3273, 0.9879, 0.297, 0.3635, 0.9304, 0.3635, 0.9461, 0.3625, 0.9461, 0.3625, 0.9304, 0.9577, 0.2097, 0.9577, 0.1542, 0.9587, 0.1542, 0.9587, 0.2097, 0.6931, 0.8552, 0.6931, 0.8367, 0.6941, 0.8367, 0.6941, 0.8552, 0.3655, 0.9304, 0.3655, 0.9432, 0.3645, 0.9432, 0.3645, 0.9304, 0.2803, 0.917, 0.2803, 0.954, 0.2793, 0.954, 0.2793, 0.917, 0.9587, 0.25, 0.9587, 0.2569, 0.9577, 0.2569, 0.9577, 0.25, 0.1264, 0.9405, 0.1264, 0.9615, 0.1254, 0.9615, 0.1254, 0.9405, 0.2793, 0.9056, 0.2793, 0.9171, 0.2783, 0.9171, 0.2783, 0.9056, 0.9888, 0.3667, 0.9888, 0.4969, 0.9879, 0.4969, 0.9879, 0.3667, 0.8459, 0.9489, 0.8459, 0.9219, 0.8469, 0.9219, 0.8469, 0.9489, 0.2793, 0.9421, 0.2793, 0.9554, 0.2783, 0.9554, 0.2783, 0.9421, 0.9815, 0.4837, 0.9815, 0.6164, 0.9805, 0.6164, 0.9805, 0.4837, 0.2803, 0.8961, 0.2803, 0.917, 0.2793, 0.917, 0.2793, 0.8961, 0.9879, 0.3992, 0.9879, 0.5036, 0.9869, 0.5036, 0.9869, 0.3992, 0.8342, 0.4821, 0.8342, 0.4741, 0.8352, 0.4741, 0.8352, 0.4821, 0.2773, 0.8961, 0.2773, 0.9556, 0.2763, 0.9556, 0.2763, 0.8961, 0.9597, 0.2463, 0.9597, 0.2242, 0.9607, 0.2242, 0.9607, 0.2463, 0.6911, 0.8283, 0.6911, 0.8567, 0.6901, 0.8567, 0.6901, 0.8283, 0.8459, 0.8943, 0.8459, 0.8517, 0.8469, 0.8517, 0.8469, 0.8943, 0.9888, 0.4371, 0.9888, 0.297, 0.9898, 0.297, 0.9898, 0.4371, 0.2793, 0.8961, 0.2793, 0.9056, 0.2783, 0.9056, 0.2783, 0.8961, 0.9825, 0.6163, 0.9825, 0.4837, 0.9835, 0.4837, 0.9835, 0.6163, 0.1264, 0.9197, 0.1264, 0.9405, 0.1254, 0.9405, 0.1254, 0.9197, 0.9567, 0.176, 0.9567, 0.2553, 0.9557, 0.2553, 0.9557, 0.176, 0.8362, 0.4741, 0.8362, 0.4804, 0.8352, 0.4804, 0.8352, 0.4741, 0.6976, 0.8165, 0.6976, 0.8565, 0.6966, 0.8565, 0.6966, 0.8165, 0.402, 0.7635, 0.402, 0.8264, 0.401, 0.8264, 0.401, 0.7635, 0.9879, 0.297, 0.9879, 0.3992, 0.9869, 0.3992, 0.9869, 0.297, 0.8449, 0.9087, 0.8449, 0.9522, 0.8439, 0.9522, 0.8439, 0.9087, 0.402, 0.902, 0.402, 0.9792, 0.401, 0.9792, 0.401, 0.902, 0.9888, 0.5163, 0.9888, 0.4371, 0.9898, 0.4371, 0.9898, 0.5163, 0.1254, 0.9482, 0.1254, 0.9628, 0.1244, 0.9628, 0.1244, 0.9482, 0.2793, 0.9171, 0.2793, 0.9421, 0.2783, 0.9421, 0.2783, 0.9171, 0.842, 0.8994, 0.842, 0.9661, 0.841, 0.9661, 0.841, 0.8994, 0.6911, 0.8009, 0.6911, 0.8283, 0.6901, 0.8283, 0.6901, 0.8009, 0.1294, 0.9305, 0.1294, 0.9197, 0.1303, 0.9197, 0.1303, 0.9305, 0.9597, 0.2704, 0.9597, 0.2463, 0.9607, 0.2463, 0.9607, 0.2704, 0.9597, 0.1626, 0.9597, 0.2267, 0.9587, 0.2267, 0.9587, 0.1626, 0.402, 0.733, 0.402, 0.7635, 0.401, 0.7635, 0.401, 0.733, 0.2803, 0.9211, 0.2803, 0.8961, 0.2813, 0.8961, 0.2813, 0.9211, 0.9879, 0.5036, 0.9879, 0.6646, 0.9869, 0.6646, 0.9869, 0.5036, 0.9501, 0.7475, 0.9501, 0.7315, 0.9511, 0.7315, 0.9511, 0.7475, 0.6976, 0.7806, 0.6976, 0.8165, 0.6966, 0.8165, 0.6966, 0.7806, 0.2733, 0.9318, 0.2733, 0.9591, 0.2723, 0.9591, 0.2723, 0.9318, 0.9567, 0.09731, 0.9567, 0.176, 0.9557, 0.176, 0.9557, 0.09731, 0.1254, 0.9197, 0.1254, 0.9348, 0.1244, 0.9348, 0.1244, 0.9197, 0.842, 0.8517, 0.842, 0.8994, 0.841, 0.8994, 0.841, 0.8517, 0.9825, 0.7208, 0.9825, 0.6163, 0.9835, 0.6163, 0.9835, 0.7208, 0.6976, 0.8224, 0.6976, 0.7806, 0.6986, 0.7806, 0.6986, 0.8224, 0.1254, 0.9348, 0.1254, 0.9482, 0.1244, 0.9482, 0.1244, 0.9348, 0.402, 0.8264, 0.402, 0.902, 0.401, 0.902, 0.401, 0.8264, 0.9626, 0.1382, 0.9626, 0.1784, 0.9616, 0.1784, 0.9616, 0.1382, 0.3625, 0.9304, 0.3625, 0.947, 0.3615, 0.947, 0.3615, 0.9304, 0.843, 0.8687, 0.843, 0.8893, 0.842, 0.8893, 0.842, 0.8687, 0.8449, 0.8517, 0.8449, 0.9087, 0.8439, 0.9087, 0.8439, 0.8517, 0.2803, 0.9436, 0.2803, 0.9211, 0.2813, 0.9211, 0.2813, 0.9436, 0.843, 0.9339, 0.843, 0.9577, 0.842, 0.9577, 0.842, 0.9339, 0.9597, 0.09731, 0.9597, 0.1626, 0.9587, 0.1626, 0.9587, 0.09731, 0.6976, 0.8523, 0.6976, 0.8224, 0.6986, 0.8224, 0.6986, 0.8523, 0.6976, 0.6441, 0.6976, 0.4965, 0.6986, 0.4965, 0.6986, 0.6441, 0.1294, 0.9453, 0.1294, 0.9305, 0.1303, 0.9305, 0.1303, 0.9453, 0.3645, 0.9304, 0.3645, 0.9447, 0.3635, 0.9447, 0.3635, 0.9304, 0.9462, 0.7099, 0.9462, 0.7505, 0.9452, 0.7505, 0.9452, 0.7099, 0.9501, 0.7315, 0.9501, 0.7099, 0.9511, 0.7099, 0.9511, 0.7315, 0.9616, 0.232, 0.9616, 0.2715, 0.9607, 0.2715, 0.9607, 0.232, 0.9492, 0.735, 0.9492, 0.7221, 0.9501, 0.7221, 0.9501, 0.735, 0.2733, 0.8961, 0.2733, 0.9318, 0.2723, 0.9318, 0.2723, 0.8961, 0.9815, 0.6017, 0.9815, 0.4837, 0.9825, 0.4837, 0.9825, 0.6017, 0.843, 0.8517, 0.843, 0.8687, 0.842, 0.8687, 0.842, 0.8517, 0.3675, 0.9304, 0.3675, 0.9422, 0.3665, 0.9422, 0.3665, 0.9304, 0.9626, 0.09731, 0.9626, 0.1382, 0.9616, 0.1382, 0.9616, 0.09731, 0.9616, 0.1487, 0.9616, 0.189, 0.9607, 0.189, 0.9607, 0.1487, 0.3684, 0.9304, 0.3684, 0.9416, 0.3675, 0.9416, 0.3675, 0.9304, 0.9859, 0.5663, 0.9859, 0.4282, 0.9869, 0.4282, 0.9869, 0.5663, 0.1313, 0.9197, 0.1313, 0.9311, 0.1303, 0.9311, 0.1303, 0.9197, 0.6976, 0.7806, 0.6976, 0.6441, 0.6986, 0.6441, 0.6986, 0.7806, 0.9607, 0.09731, 0.9607, 0.2242, 0.9597, 0.2242, 0.9597, 0.09731, 0.1313, 0.9379, 0.1313, 0.9445, 0.1303, 0.9445, 0.1303, 0.9379, 0.9815, 0.7208, 0.9815, 0.6017, 0.9825, 0.6017, 0.9825, 0.7208, 0.1284, 0.9356, 0.1284, 0.9516, 0.1274, 0.9516, 0.1274, 0.9356, 0.843, 0.8893, 0.843, 0.9339, 0.842, 0.9339, 0.842, 0.8893, 0.9805, 0.4837, 0.9805, 0.6061, 0.9795, 0.6061, 0.9795, 0.4837, 0.9492, 0.7475, 0.9492, 0.735, 0.9501, 0.735, 0.9501, 0.7475, 0.9621, 0.7127, 0.9621, 0.7443, 0.9611, 0.7443, 0.9611, 0.7127, 0.9616, 0.189, 0.9616, 0.232, 0.9607, 0.232, 0.9607, 0.189, 0.9805, 0.6782, 0.9805, 0.7495, 0.9795, 0.7495, 0.9795, 0.6782, 0.4033, 0.924, 0.4033, 0.9434, 0.4023, 0.9434, 0.4023, 0.924])
me_plane_026.use_remesh_preserve_volume = False
me_plane_026.use_remesh_preserve_attributes = False
me_plane_026.use_mirror_vertex_groups = False
me_plane_026.update()

# ---- objects
ob_plane_022 = bpy.data.objects.new('Plane.022', me_plane_026)
ob_lamp = bpy.data.objects.new('Lamp', light_lamp)
ob_camera = bpy.data.objects.new('Camera', cam_camera)

# ---- transforms, parenting, visibility, modifiers, constraints
ob_plane_022.location = (3.429, -1.452, 0.0)
ob_plane_022.rotation_euler = (0.0, -0.0, -0.1915)
ob_plane_022.scale = (0.06558, 0.02729, 0.04646)
ob_plane_022.lineart.crease_threshold = 0.0
ob_lamp.location = (4.076, 1.005, 5.904)
ob_lamp.rotation_euler = (0.6503, 0.05522, 1.866)
ob_lamp.lock_rotations_4d = False
ob_lamp.empty_display_type = 'ARROWS'
ob_lamp.color = (0.0, 0.0, 0.0, 0.0)
ob_lamp.lineart.crease_threshold = 0.0
ob_camera.location = (7.481, -6.508, 5.344)
ob_camera.rotation_euler = (1.109, 0.0, 0.8149)
ob_camera.lock_rotations_4d = False
ob_camera.empty_display_type = 'ARROWS'
ob_camera.color = (0.0, 0.0, 0.0, 0.0)
ob_camera.display_type = 'WIRE'
ob_camera.lineart.crease_threshold = 0.0

# ---- collection membership
col_collection_1.objects.link(ob_plane_022)
col_collection_1.objects.link(ob_lamp)
col_collection_1.objects.link(ob_camera)

# ---- scene / render settings (as saved in the file)
scene.camera = ob_camera
scene.frame_start = 1; scene.frame_end = 250; scene.frame_set(1)
scene.render.engine = 'BLENDER_EEVEE_NEXT'
scene.render.resolution_percentage = 50
scene.render.dither_intensity = 0.0
scene.cycles.use_denoising = False
scene.cycles.samples = 128
scene.cycles.sampling_pattern = 'TABULATED_SOBOL'
scene.cycles.use_adaptive_sampling = False
scene.cycles.use_light_tree = False
scene.cycles.blur_glossy = 0.0
scene.cycles.sample_clamp_indirect = 0.0
scene.view_settings.view_transform = 'Standard'
bpy.context.view_layer.update()
